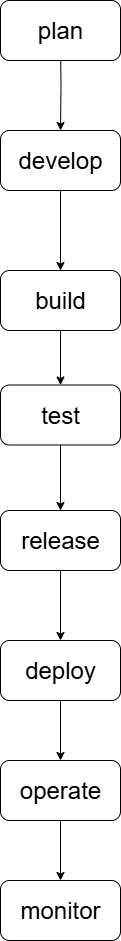

The diagram above was exported from draw.io. Its source (the exported page's mxGraphModel, read from the mxfile embedded in the PNG):
<mxGraphModel dx="1895" dy="1022" grid="1" gridSize="10" guides="1" tooltips="1" connect="1" arrows="1" fold="1" page="1" pageScale="1" pageWidth="827" pageHeight="1169" math="0" shadow="0">
  <root>
    <mxCell id="0" />
    <mxCell id="1" parent="0" />
    <mxCell id="YG-t-F8gmZoJB7KzoxMy-16" value="" style="edgeStyle=orthogonalEdgeStyle;rounded=0;orthogonalLoop=1;jettySize=auto;html=1;" edge="1" parent="1" target="YG-t-F8gmZoJB7KzoxMy-2">
      <mxGeometry relative="1" as="geometry">
        <mxPoint x="420" y="180" as="sourcePoint" />
      </mxGeometry>
    </mxCell>
    <mxCell id="YG-t-F8gmZoJB7KzoxMy-27" value="" style="edgeStyle=orthogonalEdgeStyle;rounded=0;orthogonalLoop=1;jettySize=auto;html=1;" edge="1" parent="1" source="YG-t-F8gmZoJB7KzoxMy-2" target="YG-t-F8gmZoJB7KzoxMy-3">
      <mxGeometry relative="1" as="geometry" />
    </mxCell>
    <mxCell id="YG-t-F8gmZoJB7KzoxMy-2" value="&lt;font style=&quot;font-size: 24px;&quot;&gt;develop&lt;/font&gt;" style="rounded=1;whiteSpace=wrap;html=1;" vertex="1" parent="1">
      <mxGeometry x="360" y="270" width="120" height="60" as="geometry" />
    </mxCell>
    <mxCell id="YG-t-F8gmZoJB7KzoxMy-18" value="" style="edgeStyle=orthogonalEdgeStyle;rounded=0;orthogonalLoop=1;jettySize=auto;html=1;" edge="1" parent="1" source="YG-t-F8gmZoJB7KzoxMy-3" target="YG-t-F8gmZoJB7KzoxMy-8">
      <mxGeometry relative="1" as="geometry" />
    </mxCell>
    <mxCell id="YG-t-F8gmZoJB7KzoxMy-3" value="&lt;font style=&quot;font-size: 24px;&quot;&gt;build&lt;/font&gt;" style="rounded=1;whiteSpace=wrap;html=1;" vertex="1" parent="1">
      <mxGeometry x="360" y="410" width="120" height="60" as="geometry" />
    </mxCell>
    <mxCell id="YG-t-F8gmZoJB7KzoxMy-23" value="" style="edgeStyle=orthogonalEdgeStyle;rounded=0;orthogonalLoop=1;jettySize=auto;html=1;" edge="1" parent="1" source="YG-t-F8gmZoJB7KzoxMy-4" target="YG-t-F8gmZoJB7KzoxMy-5">
      <mxGeometry relative="1" as="geometry" />
    </mxCell>
    <mxCell id="YG-t-F8gmZoJB7KzoxMy-4" value="&lt;font style=&quot;font-size: 24px;&quot;&gt;operate&lt;/font&gt;" style="rounded=1;whiteSpace=wrap;html=1;" vertex="1" parent="1">
      <mxGeometry x="360" y="900" width="120" height="60" as="geometry" />
    </mxCell>
    <mxCell id="YG-t-F8gmZoJB7KzoxMy-5" value="&lt;font style=&quot;font-size: 24px;&quot;&gt;monitor&lt;/font&gt;" style="rounded=1;whiteSpace=wrap;html=1;" vertex="1" parent="1">
      <mxGeometry x="360" y="1020" width="120" height="60" as="geometry" />
    </mxCell>
    <mxCell id="YG-t-F8gmZoJB7KzoxMy-24" value="" style="edgeStyle=orthogonalEdgeStyle;rounded=0;orthogonalLoop=1;jettySize=auto;html=1;" edge="1" parent="1" source="YG-t-F8gmZoJB7KzoxMy-6" target="YG-t-F8gmZoJB7KzoxMy-4">
      <mxGeometry relative="1" as="geometry" />
    </mxCell>
    <mxCell id="YG-t-F8gmZoJB7KzoxMy-6" value="&lt;font style=&quot;font-size: 24px;&quot;&gt;deploy&lt;/font&gt;" style="rounded=1;whiteSpace=wrap;html=1;" vertex="1" parent="1">
      <mxGeometry x="360" y="780" width="120" height="60" as="geometry" />
    </mxCell>
    <mxCell id="YG-t-F8gmZoJB7KzoxMy-25" value="" style="edgeStyle=orthogonalEdgeStyle;rounded=0;orthogonalLoop=1;jettySize=auto;html=1;" edge="1" parent="1" source="YG-t-F8gmZoJB7KzoxMy-7" target="YG-t-F8gmZoJB7KzoxMy-6">
      <mxGeometry relative="1" as="geometry" />
    </mxCell>
    <mxCell id="YG-t-F8gmZoJB7KzoxMy-7" value="&lt;font style=&quot;font-size: 24px;&quot;&gt;release&lt;/font&gt;" style="rounded=1;whiteSpace=wrap;html=1;" vertex="1" parent="1">
      <mxGeometry x="360" y="650" width="120" height="60" as="geometry" />
    </mxCell>
    <mxCell id="YG-t-F8gmZoJB7KzoxMy-26" value="" style="edgeStyle=orthogonalEdgeStyle;rounded=0;orthogonalLoop=1;jettySize=auto;html=1;" edge="1" parent="1" source="YG-t-F8gmZoJB7KzoxMy-8" target="YG-t-F8gmZoJB7KzoxMy-7">
      <mxGeometry relative="1" as="geometry" />
    </mxCell>
    <mxCell id="YG-t-F8gmZoJB7KzoxMy-8" value="&lt;font style=&quot;font-size: 24px;&quot;&gt;test&lt;/font&gt;" style="rounded=1;whiteSpace=wrap;html=1;" vertex="1" parent="1">
      <mxGeometry x="360" y="524.5" width="120" height="60" as="geometry" />
    </mxCell>
    <mxCell id="YG-t-F8gmZoJB7KzoxMy-30" value="&lt;font style=&quot;font-size: 24px;&quot;&gt;plan&lt;/font&gt;" style="rounded=1;whiteSpace=wrap;html=1;" vertex="1" parent="1">
      <mxGeometry x="360" y="140" width="120" height="60" as="geometry" />
    </mxCell>
  </root>
</mxGraphModel>